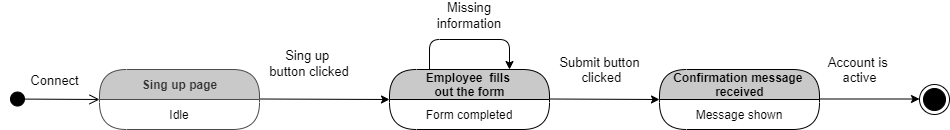

The diagram above was exported from draw.io. Its source (the exported page's mxGraphModel, read from the mxfile embedded in the PNG):
<mxGraphModel dx="868" dy="1371" grid="1" gridSize="10" guides="1" tooltips="1" connect="1" arrows="1" fold="1" page="1" pageScale="1" pageWidth="1100" pageHeight="850" math="0" shadow="0">
  <root>
    <mxCell id="0" />
    <mxCell id="1" parent="0" />
    <mxCell id="_k3f0QgwgiYyuVtopAaQ-23" value="" style="ellipse;html=1;shape=endState;fillColor=#000000;strokeColor=#000000;rounded=1;fontSize=13;align=center;" vertex="1" parent="1">
      <mxGeometry x="970" y="-485" width="30" height="30" as="geometry" />
    </mxCell>
    <mxCell id="_k3f0QgwgiYyuVtopAaQ-27" value="" style="endArrow=classic;html=1;strokeColor=#000000;fontSize=13;" edge="1" parent="1">
      <mxGeometry width="50" height="50" relative="1" as="geometry">
        <mxPoint x="310" y="-470.5" as="sourcePoint" />
        <mxPoint x="440" y="-470" as="targetPoint" />
      </mxGeometry>
    </mxCell>
    <mxCell id="_k3f0QgwgiYyuVtopAaQ-28" value="" style="endArrow=classic;html=1;strokeColor=#000000;fontSize=13;entryX=0;entryY=0.5;entryDx=0;entryDy=0;" edge="1" parent="1" target="_k3f0QgwgiYyuVtopAaQ-16">
      <mxGeometry width="50" height="50" relative="1" as="geometry">
        <mxPoint x="600" y="-470.5" as="sourcePoint" />
        <mxPoint x="700" y="-470.5" as="targetPoint" />
      </mxGeometry>
    </mxCell>
    <mxCell id="_k3f0QgwgiYyuVtopAaQ-30" value="" style="endArrow=classic;html=1;strokeColor=#000000;fontSize=13;entryX=0.75;entryY=0;entryDx=0;entryDy=0;exitX=0.25;exitY=0;exitDx=0;exitDy=0;" edge="1" parent="1" source="_k3f0QgwgiYyuVtopAaQ-9" target="_k3f0QgwgiYyuVtopAaQ-9">
      <mxGeometry width="50" height="50" relative="1" as="geometry">
        <mxPoint x="480" y="-510" as="sourcePoint" />
        <mxPoint x="490" y="-500" as="targetPoint" />
        <Array as="points">
          <mxPoint x="480" y="-530" />
          <mxPoint x="560" y="-530" />
        </Array>
      </mxGeometry>
    </mxCell>
    <mxCell id="_k3f0QgwgiYyuVtopAaQ-32" value="Missing &#10;information" style="text;align=center;fontStyle=0;verticalAlign=middle;spacingLeft=3;spacingRight=3;strokeColor=none;rotatable=0;points=[[0,0.5],[1,0.5]];portConstraint=eastwest;rounded=1;fillColor=none;fontSize=13;" vertex="1" parent="1">
      <mxGeometry x="490" y="-560" width="60" height="10" as="geometry" />
    </mxCell>
    <mxCell id="_k3f0QgwgiYyuVtopAaQ-33" value="Sing up &#10;button clicked" style="text;align=center;fontStyle=0;verticalAlign=middle;spacingLeft=3;spacingRight=3;strokeColor=none;rotatable=0;points=[[0,0.5],[1,0.5]];portConstraint=eastwest;rounded=1;fillColor=none;fontSize=13;" vertex="1" parent="1">
      <mxGeometry x="320" y="-520" width="80" height="26" as="geometry" />
    </mxCell>
    <mxCell id="_k3f0QgwgiYyuVtopAaQ-36" value="Connect" style="html=1;verticalAlign=bottom;startArrow=circle;startFill=1;endArrow=open;startSize=6;endSize=8;strokeColor=#000000;fontSize=13;entryX=0;entryY=0.5;entryDx=0;entryDy=0;" edge="1" parent="1" target="_k3f0QgwgiYyuVtopAaQ-2">
      <mxGeometry y="10" width="80" relative="1" as="geometry">
        <mxPoint x="60" y="-470.5" as="sourcePoint" />
        <mxPoint x="140" y="-470.5" as="targetPoint" />
        <mxPoint y="1" as="offset" />
      </mxGeometry>
    </mxCell>
    <mxCell id="_k3f0QgwgiYyuVtopAaQ-16" value="Confirmation message&amp;nbsp;&lt;br&gt;received" style="swimlane;html=1;fontStyle=1;align=center;verticalAlign=middle;childLayout=stackLayout;horizontal=1;startSize=30;horizontalStack=0;resizeParent=0;resizeLast=1;container=0;fontColor=#000000;collapsible=0;rounded=1;arcSize=30;strokeColor=#000000;fillColor=#C9C9C9;swimlaneFillColor=#FFFFFF;dropTarget=0;" vertex="1" parent="1">
      <mxGeometry x="710" y="-500" width="160" height="60" as="geometry" />
    </mxCell>
    <mxCell id="_k3f0QgwgiYyuVtopAaQ-17" value="Message shown" style="text;html=1;strokeColor=none;fillColor=none;align=center;verticalAlign=middle;spacingLeft=4;spacingRight=4;whiteSpace=wrap;overflow=hidden;rotatable=0;fontColor=#000000;" vertex="1" parent="_k3f0QgwgiYyuVtopAaQ-16">
      <mxGeometry y="30" width="160" height="30" as="geometry" />
    </mxCell>
    <mxCell id="_k3f0QgwgiYyuVtopAaQ-9" value="Employee&amp;nbsp; fills &lt;br&gt;out&amp;nbsp;the form" style="swimlane;html=1;fontStyle=1;align=center;verticalAlign=middle;childLayout=stackLayout;horizontal=1;startSize=30;horizontalStack=0;resizeParent=0;resizeLast=1;container=0;fontColor=#000000;collapsible=0;rounded=1;arcSize=30;strokeColor=#000000;fillColor=#C9C9C9;swimlaneFillColor=#FFFFFF;dropTarget=0;" vertex="1" parent="1">
      <mxGeometry x="440" y="-500" width="160" height="60" as="geometry" />
    </mxCell>
    <mxCell id="_k3f0QgwgiYyuVtopAaQ-10" value="Form completed" style="text;html=1;strokeColor=none;fillColor=none;align=center;verticalAlign=middle;spacingLeft=4;spacingRight=4;whiteSpace=wrap;overflow=hidden;rotatable=0;fontColor=#000000;" vertex="1" parent="_k3f0QgwgiYyuVtopAaQ-9">
      <mxGeometry y="30" width="160" height="30" as="geometry" />
    </mxCell>
    <mxCell id="_k3f0QgwgiYyuVtopAaQ-2" value="Sing up page" style="swimlane;html=1;fontStyle=1;align=center;verticalAlign=middle;childLayout=stackLayout;horizontal=1;startSize=30;horizontalStack=0;resizeParent=0;resizeLast=1;container=0;collapsible=0;rounded=1;arcSize=30;swimlaneFillColor=#FFFFFF;dropTarget=0;fillColor=#C9C9C9;strokeColor=#4A4A4A;fontColor=#333333;swimlaneLine=1;" vertex="1" parent="1">
      <mxGeometry x="150" y="-500" width="160" height="60" as="geometry" />
    </mxCell>
    <mxCell id="_k3f0QgwgiYyuVtopAaQ-3" value="Idle" style="text;html=1;align=center;verticalAlign=middle;spacingLeft=4;spacingRight=4;whiteSpace=wrap;overflow=hidden;rotatable=0;fillColor=none;rounded=0;" vertex="1" parent="_k3f0QgwgiYyuVtopAaQ-2">
      <mxGeometry y="30" width="160" height="30" as="geometry" />
    </mxCell>
    <mxCell id="_k3f0QgwgiYyuVtopAaQ-39" value="Submit button&lt;br&gt;&amp;nbsp;clicked" style="text;html=1;align=center;verticalAlign=middle;resizable=0;points=[];autosize=1;fontSize=13;" vertex="1" parent="1">
      <mxGeometry x="600" y="-520" width="100" height="40" as="geometry" />
    </mxCell>
    <mxCell id="_k3f0QgwgiYyuVtopAaQ-41" value="" style="endArrow=classic;html=1;strokeColor=#000000;fontSize=13;" edge="1" parent="1">
      <mxGeometry width="50" height="50" relative="1" as="geometry">
        <mxPoint x="870" y="-470.5" as="sourcePoint" />
        <mxPoint x="970" y="-470.5" as="targetPoint" />
      </mxGeometry>
    </mxCell>
    <mxCell id="_k3f0QgwgiYyuVtopAaQ-42" value="Account is &lt;br&gt;active" style="text;html=1;align=center;verticalAlign=middle;resizable=0;points=[];autosize=1;fontSize=13;" vertex="1" parent="1">
      <mxGeometry x="870" y="-520" width="80" height="40" as="geometry" />
    </mxCell>
  </root>
</mxGraphModel>